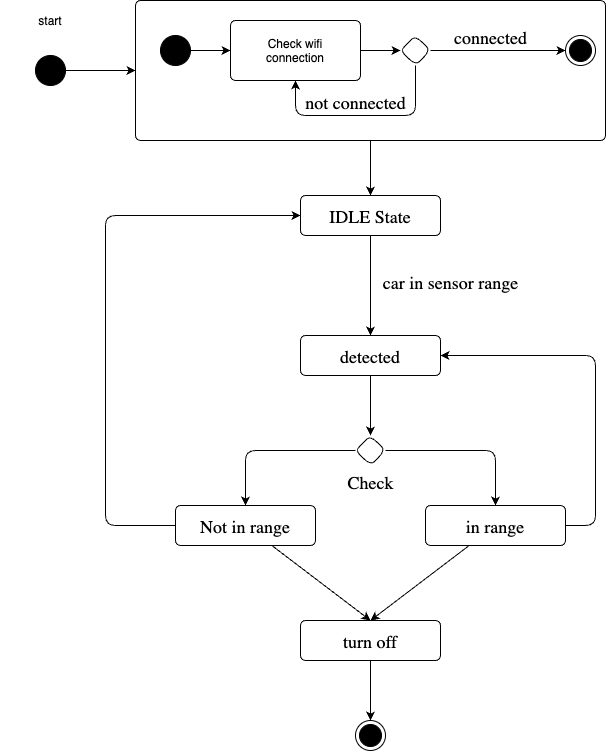

The diagram above was exported from draw.io. Its source (the exported page's mxGraphModel, read from the mxfile embedded in the PNG):
<mxGraphModel dx="653" dy="430" grid="1" gridSize="10" guides="1" tooltips="1" connect="1" arrows="1" fold="0" page="1" pageScale="1" pageWidth="827" pageHeight="1169" background="#ffffff" math="0" shadow="1">
  <root>
    <mxCell id="0" />
    <mxCell id="1" parent="0" />
    <mxCell id="11" value="" style="edgeStyle=none;exitX=1;exitY=0.5;exitDx=0;exitDy=0;entryX=0;entryY=0.5;entryDx=0;entryDy=0;verticalAlign=middle;labelBorderColor=none;rounded=1;" parent="1" source="10" target="13" edge="1">
      <mxGeometry relative="1" as="geometry">
        <mxPoint x="245" y="249" as="targetPoint" />
      </mxGeometry>
    </mxCell>
    <mxCell id="10" value="" style="ellipse;fillColor=strokeColor;verticalAlign=middle;labelBorderColor=none;rounded=1;" parent="1" vertex="1">
      <mxGeometry x="85" y="264" width="30" height="30" as="geometry" />
    </mxCell>
    <mxCell id="42" value="" style="edgeStyle=none;entryX=0.5;entryY=0;entryDx=0;entryDy=0;fontFamily=Lucida Console;fontSize=18;labelBackgroundColor=none;fontColor=default;verticalAlign=middle;labelBorderColor=none;rounded=1;" parent="1" source="13" target="40" edge="1">
      <mxGeometry relative="1" as="geometry" />
    </mxCell>
    <mxCell id="13" value="" style="align=center;verticalAlign=middle;rounded=1;absoluteArcSize=1;arcSize=10;dashed=0;shadow=0;labelBackgroundColor=none;fontColor=default;labelBorderColor=none;" parent="1" vertex="1">
      <mxGeometry x="185" y="209" width="470" height="140" as="geometry" />
    </mxCell>
    <mxCell id="15" value="start" style="text;align=center;verticalAlign=middle;resizable=0;points=[];autosize=1;strokeColor=none;fillColor=none;labelBorderColor=none;rounded=1;" parent="1" vertex="1">
      <mxGeometry x="50" y="209" width="100" height="40" as="geometry" />
    </mxCell>
    <mxCell id="20" value="" style="edgeStyle=none;entryX=0;entryY=0.5;entryDx=0;entryDy=0;fontFamily=Lucida Console;fontSize=24;labelBackgroundColor=none;fontColor=default;verticalAlign=middle;labelBorderColor=none;rounded=1;" parent="1" source="17" target="18" edge="1">
      <mxGeometry relative="1" as="geometry" />
    </mxCell>
    <mxCell id="17" value="" style="ellipse;fillColor=strokeColor;shadow=0;fontFamily=Lucida Console;fontSize=24;labelBackgroundColor=none;fontColor=default;verticalAlign=middle;labelBorderColor=none;rounded=1;" parent="1" vertex="1">
      <mxGeometry x="210" y="244" width="30" height="30" as="geometry" />
    </mxCell>
    <mxCell id="24" value="" style="edgeStyle=none;entryX=0;entryY=0.5;entryDx=0;entryDy=0;fontFamily=Lucida Console;fontSize=18;labelBackgroundColor=none;fontColor=default;verticalAlign=middle;labelBorderColor=none;rounded=1;" parent="1" source="18" target="23" edge="1">
      <mxGeometry relative="1" as="geometry" />
    </mxCell>
    <mxCell id="18" value="Check wifi&#10;connection" style="align=center;verticalAlign=middle;rounded=1;absoluteArcSize=1;arcSize=10;dashed=0;shadow=0;labelBackgroundColor=none;fontColor=default;labelBorderColor=none;" parent="1" vertex="1">
      <mxGeometry x="280" y="229" width="130" height="60" as="geometry" />
    </mxCell>
    <mxCell id="27" value="" style="edgeStyle=none;entryX=0.5;entryY=1;entryDx=0;entryDy=0;fontFamily=Lucida Console;fontSize=18;labelBackgroundColor=none;fontColor=default;verticalAlign=middle;labelBorderColor=none;rounded=1;" parent="1" source="23" target="18" edge="1">
      <mxGeometry relative="1" as="geometry">
        <Array as="points">
          <mxPoint x="465" y="324" />
          <mxPoint x="345" y="324" />
        </Array>
      </mxGeometry>
    </mxCell>
    <mxCell id="61" value="not connected" style="edgeLabel;align=center;verticalAlign=middle;resizable=0;points=[];fontSize=18;fontFamily=Lucida Console;labelBackgroundColor=none;fontColor=default;labelBorderColor=none;rounded=1;" parent="27" vertex="1" connectable="0">
      <mxGeometry x="0.2498" y="1" relative="1" as="geometry">
        <mxPoint x="18" y="-16" as="offset" />
      </mxGeometry>
    </mxCell>
    <mxCell id="29" value="" style="edgeStyle=none;fontFamily=Lucida Console;fontSize=18;labelBackgroundColor=none;fontColor=default;verticalAlign=middle;labelBorderColor=none;rounded=1;" parent="1" source="23" target="28" edge="1">
      <mxGeometry relative="1" as="geometry" />
    </mxCell>
    <mxCell id="39" value="connected" style="edgeLabel;align=center;verticalAlign=middle;resizable=0;points=[];fontSize=18;fontFamily=Lucida Console;labelBackgroundColor=none;fontColor=default;labelBorderColor=none;rounded=1;" parent="29" vertex="1" connectable="0">
      <mxGeometry x="-0.165" y="-1" relative="1" as="geometry">
        <mxPoint x="4" y="-16" as="offset" />
      </mxGeometry>
    </mxCell>
    <mxCell id="23" value="" style="rhombus;shadow=0;fontFamily=Lucida Console;fontSize=18;labelBackgroundColor=none;fontColor=default;verticalAlign=middle;labelBorderColor=none;rounded=1;" parent="1" vertex="1">
      <mxGeometry x="450" y="244" width="30" height="30" as="geometry" />
    </mxCell>
    <mxCell id="28" value="" style="ellipse;shape=endState;fillColor=strokeColor;shadow=0;fontFamily=Lucida Console;fontSize=18;labelBackgroundColor=none;fontColor=default;verticalAlign=middle;labelBorderColor=none;rounded=1;" parent="1" vertex="1">
      <mxGeometry x="615" y="244" width="30" height="30" as="geometry" />
    </mxCell>
    <mxCell id="44" value="" style="edgeStyle=none;entryX=0.5;entryY=0;entryDx=0;entryDy=0;fontFamily=Lucida Console;fontSize=18;labelBackgroundColor=none;fontColor=default;verticalAlign=middle;labelBorderColor=none;rounded=1;" parent="1" source="40" target="43" edge="1">
      <mxGeometry relative="1" as="geometry" />
    </mxCell>
    <mxCell id="45" value="car in sensor range" style="edgeLabel;align=center;verticalAlign=middle;resizable=0;points=[];fontSize=18;fontFamily=Lucida Console;labelBackgroundColor=none;fontColor=default;labelBorderColor=none;rounded=1;" parent="44" vertex="1" connectable="0">
      <mxGeometry x="0.336" relative="1" as="geometry">
        <mxPoint x="80" y="-22" as="offset" />
      </mxGeometry>
    </mxCell>
    <mxCell id="40" value="IDLE State" style="align=center;verticalAlign=middle;rounded=1;absoluteArcSize=1;arcSize=10;dashed=0;shadow=0;fontFamily=Lucida Console;fontSize=18;labelBackgroundColor=none;fontColor=default;labelBorderColor=none;" parent="1" vertex="1">
      <mxGeometry x="350" y="404" width="140" height="40" as="geometry" />
    </mxCell>
    <mxCell id="47" value="" style="edgeStyle=none;entryX=0.5;entryY=0;entryDx=0;entryDy=0;fontFamily=Lucida Console;fontSize=18;labelBackgroundColor=none;fontColor=default;verticalAlign=middle;labelBorderColor=none;rounded=1;" parent="1" source="43" target="46" edge="1">
      <mxGeometry relative="1" as="geometry" />
    </mxCell>
    <mxCell id="50" value="Check" style="edgeLabel;align=center;verticalAlign=middle;resizable=0;points=[];fontSize=18;fontFamily=Lucida Console;labelBackgroundColor=none;fontColor=default;labelBorderColor=none;rounded=1;" parent="47" vertex="1" connectable="0">
      <mxGeometry x="-0.6709" y="1" relative="1" as="geometry">
        <mxPoint x="-1" y="95" as="offset" />
      </mxGeometry>
    </mxCell>
    <mxCell id="43" value="detected" style="align=center;verticalAlign=middle;rounded=1;absoluteArcSize=1;arcSize=10;dashed=0;shadow=0;fontFamily=Lucida Console;fontSize=18;labelBackgroundColor=none;fontColor=default;labelBorderColor=none;" parent="1" vertex="1">
      <mxGeometry x="350" y="544" width="140" height="40" as="geometry" />
    </mxCell>
    <mxCell id="51" value="" style="edgeStyle=none;entryX=0.5;entryY=0;entryDx=0;entryDy=0;fontFamily=Lucida Console;fontSize=18;labelBackgroundColor=none;fontColor=default;verticalAlign=middle;labelBorderColor=none;rounded=1;" parent="1" source="46" target="49" edge="1">
      <mxGeometry relative="1" as="geometry">
        <Array as="points">
          <mxPoint x="295" y="659" />
        </Array>
      </mxGeometry>
    </mxCell>
    <mxCell id="52" value="" style="edgeStyle=none;fontFamily=Lucida Console;fontSize=18;entryX=0.5;entryY=0;entryDx=0;entryDy=0;labelBackgroundColor=none;fontColor=default;verticalAlign=middle;labelBorderColor=none;rounded=1;" parent="1" source="46" target="48" edge="1">
      <mxGeometry relative="1" as="geometry">
        <mxPoint x="545" y="659" as="targetPoint" />
        <Array as="points">
          <mxPoint x="545" y="659" />
        </Array>
      </mxGeometry>
    </mxCell>
    <mxCell id="46" value="" style="rhombus;shadow=0;fontFamily=Lucida Console;fontSize=18;labelBackgroundColor=none;fontColor=default;verticalAlign=middle;labelBorderColor=none;rounded=1;" parent="1" vertex="1">
      <mxGeometry x="405" y="644" width="30" height="30" as="geometry" />
    </mxCell>
    <mxCell id="53" value="" style="edgeStyle=none;entryX=1;entryY=0.5;entryDx=0;entryDy=0;fontFamily=Lucida Console;fontSize=18;labelBackgroundColor=none;fontColor=default;verticalAlign=middle;labelBorderColor=none;rounded=1;" parent="1" source="48" target="43" edge="1">
      <mxGeometry relative="1" as="geometry">
        <Array as="points">
          <mxPoint x="645" y="734" />
          <mxPoint x="645" y="564" />
        </Array>
      </mxGeometry>
    </mxCell>
    <mxCell id="57" value="" style="edgeStyle=none;entryX=0.5;entryY=0;entryDx=0;entryDy=0;fontFamily=Lucida Console;fontSize=18;labelBackgroundColor=none;fontColor=default;verticalAlign=middle;labelBorderColor=none;rounded=1;" parent="1" source="48" target="55" edge="1">
      <mxGeometry relative="1" as="geometry" />
    </mxCell>
    <mxCell id="48" value="in range" style="align=center;verticalAlign=middle;rounded=1;absoluteArcSize=1;arcSize=10;dashed=0;shadow=0;fontFamily=Lucida Console;fontSize=18;labelBackgroundColor=none;fontColor=default;labelBorderColor=none;" parent="1" vertex="1">
      <mxGeometry x="475" y="714" width="140" height="40" as="geometry" />
    </mxCell>
    <mxCell id="54" value="" style="edgeStyle=none;entryX=0;entryY=0.5;entryDx=0;entryDy=0;fontFamily=Lucida Console;fontSize=18;verticalAlign=middle;labelBorderColor=none;rounded=1;" parent="1" source="49" target="40" edge="1">
      <mxGeometry relative="1" as="geometry">
        <Array as="points">
          <mxPoint x="155" y="734" />
          <mxPoint x="155" y="424" />
        </Array>
      </mxGeometry>
    </mxCell>
    <mxCell id="56" value="" style="edgeStyle=none;entryX=0.5;entryY=0;entryDx=0;entryDy=0;fontFamily=Lucida Console;fontSize=18;labelBackgroundColor=none;fontColor=default;verticalAlign=middle;labelBorderColor=none;rounded=1;" parent="1" source="49" target="55" edge="1">
      <mxGeometry relative="1" as="geometry" />
    </mxCell>
    <mxCell id="49" value="Not in range" style="align=center;verticalAlign=middle;rounded=1;absoluteArcSize=1;arcSize=10;dashed=0;shadow=0;fontFamily=Lucida Console;fontSize=18;labelBackgroundColor=none;fontColor=default;labelBorderColor=none;" parent="1" vertex="1">
      <mxGeometry x="225" y="714" width="140" height="40" as="geometry" />
    </mxCell>
    <mxCell id="60" value="" style="edgeStyle=none;entryX=0.5;entryY=0;entryDx=0;entryDy=0;fontFamily=Lucida Console;fontSize=18;labelBackgroundColor=none;fontColor=default;verticalAlign=middle;labelBorderColor=none;rounded=1;" parent="1" source="55" target="59" edge="1">
      <mxGeometry relative="1" as="geometry" />
    </mxCell>
    <mxCell id="55" value="turn off" style="align=center;verticalAlign=middle;rounded=1;absoluteArcSize=1;arcSize=10;dashed=0;shadow=0;fontFamily=Lucida Console;fontSize=18;labelBackgroundColor=none;fontColor=default;labelBorderColor=none;" parent="1" vertex="1">
      <mxGeometry x="350" y="829" width="140" height="40" as="geometry" />
    </mxCell>
    <mxCell id="59" value="" style="ellipse;shape=endState;fillColor=strokeColor;shadow=0;fontFamily=Lucida Console;fontSize=18;verticalAlign=middle;labelBorderColor=none;rounded=1;" parent="1" vertex="1">
      <mxGeometry x="405" y="929" width="30" height="30" as="geometry" />
    </mxCell>
  </root>
</mxGraphModel>